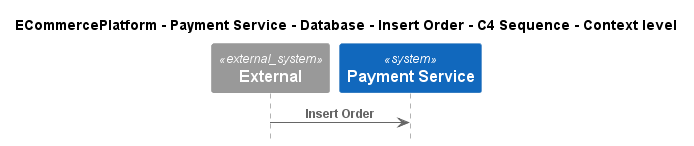

The diagram above was rendered by PlantUML. Its source (embedded in the PNG):
@startuml
!include ..\..\..\..\..\..\..\.c4s\C4_Sequence.puml

title ECommercePlatform - Payment Service - Database - Insert Order - C4 Sequence - Context level

System_Ext(C4InterFlow.SoftwareSystems.ExternalSystem, "External", "")
System(ECommercePlatform.SoftwareSystems.PaymentService, "Payment Service", "")

Rel(C4InterFlow.SoftwareSystems.ExternalSystem, ECommercePlatform.SoftwareSystems.PaymentService, "Insert Order")


@enduml